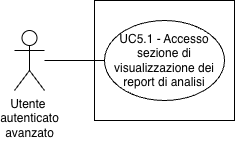

The diagram above was exported from draw.io. Its source (the exported page's mxGraphModel, read from the mxfile embedded in the PNG):
<mxGraphModel dx="698" dy="722" grid="1" gridSize="10" guides="1" tooltips="1" connect="1" arrows="1" fold="1" page="1" pageScale="1" pageWidth="827" pageHeight="1169" math="0" shadow="0">
  <root>
    <mxCell id="0" />
    <mxCell id="1" parent="0" />
    <mxCell id="jUdTzaUYrC9hJRrN6pze-1" value="Utente&amp;nbsp;&lt;div&gt;autenticato&lt;/div&gt;&lt;div&gt;avanzato&lt;/div&gt;" style="shape=umlActor;verticalLabelPosition=bottom;verticalAlign=top;html=1;outlineConnect=0;" vertex="1" parent="1">
      <mxGeometry x="140" y="280" width="30" height="60" as="geometry" />
    </mxCell>
    <mxCell id="jUdTzaUYrC9hJRrN6pze-2" value="" style="rounded=0;whiteSpace=wrap;html=1;" vertex="1" parent="1">
      <mxGeometry x="220" y="250" width="140" height="120" as="geometry" />
    </mxCell>
    <mxCell id="jUdTzaUYrC9hJRrN6pze-3" value="UC5.1 - Accesso sezione di visualizzazione dei report di analisi" style="ellipse;whiteSpace=wrap;html=1;" vertex="1" parent="1">
      <mxGeometry x="230" y="270" width="120" height="80" as="geometry" />
    </mxCell>
    <mxCell id="jUdTzaUYrC9hJRrN6pze-6" value="" style="endArrow=none;html=1;rounded=0;entryX=0;entryY=0.5;entryDx=0;entryDy=0;" edge="1" parent="1" source="jUdTzaUYrC9hJRrN6pze-1" target="jUdTzaUYrC9hJRrN6pze-3">
      <mxGeometry width="50" height="50" relative="1" as="geometry">
        <mxPoint x="420" y="490" as="sourcePoint" />
        <mxPoint x="470" y="440" as="targetPoint" />
      </mxGeometry>
    </mxCell>
  </root>
</mxGraphModel>